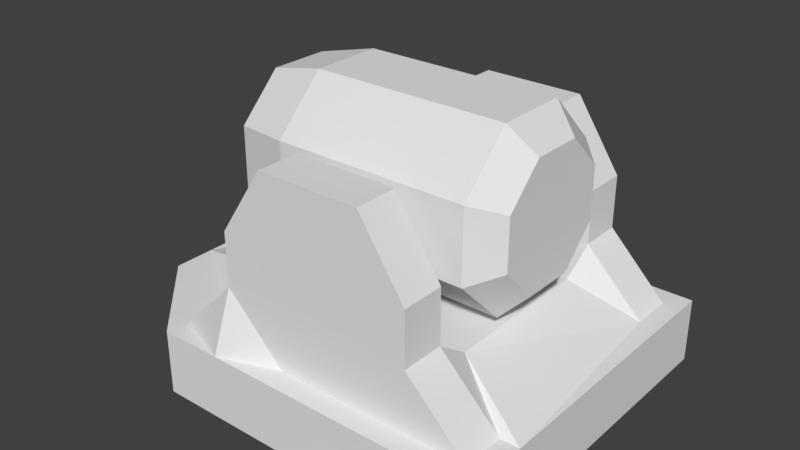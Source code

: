 # Source: TURRET_TowLauncher.blend  (saved by Blender 2.79.0; exported with 4.5.12 LTS)
import bpy
from mathutils import Matrix  # noqa: F401  (used for matrix-valued properties, if any)

bpy.ops.wm.read_factory_settings(use_empty=True)
scene = bpy.context.scene
scene.name = 'Scene'

# ---- collections
col_collection_1 = bpy.data.collections.new('Collection 1'); scene.collection.children.link(col_collection_1)

# ---- materials (node trees are filled in below, after node groups)
mat_material = bpy.data.materials.new('Material')
mat_material.alpha_threshold = 0.0
mat_material.use_transparent_shadow = False
mat_material.roughness = 0.5
mat_material.line_color = (0.0, 0.0, 0.0, 1.0)

# ---- material node trees

# ---- world
world_world = bpy.data.worlds.new('World'); scene.world = world_world
world_world.color = (0.05088, 0.05088, 0.05088)
world_world.use_sun_shadow = False
world_world.sun_shadow_jitter_overblur = 0.0
world_world.cycles.sampling_method = 'MANUAL'

# ---- meshes
me_cylinder = bpy.data.meshes.new('Cylinder')
me_cylinder.from_pydata([(-0.1796, 0.1595, 0.1124), (-0.1796, 0.06608, 0.2058), (-0.1796, -0.06608, 0.2058), (-0.1796, -0.1595, 0.1124), (-0.1796, -0.1595, -0.0198), (-0.1796, -0.06608, -0.1133), (-0.1796, 0.06608, -0.1133), (-0.1796, 0.1595, -0.0198), (-0.2887, 0.05552, 0.1803), (-0.2887, 0.134, 0.1018), (-0.2887, -0.05552, 0.1803), (-0.2887, -0.134, 0.1018), (-0.2887, -0.134, -0.009238), (-0.2887, -0.05552, -0.08775), (-0.2887, 0.05552, -0.08775), (-0.2887, 0.134, -0.009238), (-0.2979, 0.04005, 0.143), (-0.2979, 0.09668, 0.08633), (-0.2979, -0.04005, 0.143), (-0.2979, -0.09668, 0.08633), (-0.2979, -0.09668, 0.006235), (-0.2979, -0.04005, -0.0504), (-0.2979, 0.04005, -0.0504), (-0.2979, 0.09668, 0.006235), (-0.1727, 0.04005, 0.143), (-0.1727, 0.09668, 0.08633), (-0.1727, -0.04005, 0.143), (-0.1727, -0.09668, 0.08633), (-0.1727, -0.09668, 0.006235), (-0.1727, -0.04005, -0.0504), (-0.1727, 0.04005, -0.0504), (-0.1727, 0.09668, 0.006235), (0.2262, 0.1133, 0.09321), (0.18, 0.1595, 0.1124), (0.2262, 0.04693, 0.1596), (0.18, 0.06608, 0.2058), (0.2262, -0.04693, 0.1596), (0.18, -0.06608, 0.2058), (0.2262, -0.1133, 0.09321), (0.18, -0.1595, 0.1124), (0.2262, -0.1133, -0.000651), (0.18, -0.1595, -0.0198), (0.2262, -0.04693, -0.06702), (0.18, -0.06608, -0.1133), (0.2262, 0.04693, -0.06702), (0.18, 0.06608, -0.1133), (0.2262, 0.1133, -0.000651), (0.18, 0.1595, -0.0198), (-0.003335, 0.2221, 0.07703), (-0.003335, -0.2221, 0.07703), (0.05148, 0.2221, 0.05432), (0.05148, -0.2221, 0.05432), (0.07418, 0.2221, -0.0004877), (0.07418, -0.2221, -0.0004877), (0.05148, 0.2221, -0.0553), (0.05148, -0.2221, -0.0553), (-0.003335, 0.2221, -0.078), (-0.003335, -0.2221, -0.078), (-0.05815, 0.2221, -0.0553), (-0.05815, -0.2221, -0.0553), (-0.08085, 0.2221, -0.0004877), (-0.08085, -0.2221, -0.0004877), (-0.05815, 0.2221, 0.05432), (-0.05815, -0.2221, 0.05432)], [], [(47, 7, 0, 33), (37, 2, 3, 39), (39, 3, 4, 41), (41, 4, 5, 43), (43, 5, 6, 45), (45, 6, 7, 47), (7, 6, 14, 15), (35, 1, 2, 37), (33, 0, 1, 35), (9, 15, 23, 17), (2, 1, 8, 10), (5, 4, 12, 13), (0, 7, 15, 9), (1, 0, 9, 8), (3, 2, 10, 11), (6, 5, 13, 14), (4, 3, 11, 12), (19, 18, 26, 27), (14, 13, 21, 22), (12, 11, 19, 20), (10, 8, 16, 18), (15, 14, 22, 23), (13, 12, 20, 21), (11, 10, 18, 19), (8, 9, 17, 16), (24, 25, 31, 30, 29, 28, 27, 26), (16, 17, 25, 24), (17, 23, 31, 25), (22, 21, 29, 30), (20, 19, 27, 28), (18, 16, 24, 26), (23, 22, 30, 31), (21, 20, 28, 29), (33, 35, 34, 32), (35, 37, 36, 34), (37, 39, 38, 36), (39, 41, 40, 38), (41, 43, 42, 40), (43, 45, 44, 42), (45, 47, 46, 44), (47, 33, 32, 46), (32, 34, 36, 38, 40, 42, 44, 46), (48, 49, 51, 50), (50, 51, 53, 52), (52, 53, 55, 54), (54, 55, 57, 56), (56, 57, 59, 58), (58, 59, 61, 60), (51, 49, 63, 61, 59, 57, 55, 53), (60, 61, 63, 62), (62, 63, 49, 48), (48, 50, 52, 54, 56, 58, 60, 62)])
me_cylinder.use_remesh_preserve_volume = False
me_cylinder.use_remesh_preserve_attributes = False
me_cylinder.use_mirror_vertex_groups = False
me_cylinder.update()
me_cube = bpy.data.meshes.new('Cube')
me_cube.from_pydata([(0.5427, 0.3234, 0.00378), (0.5427, -0.3234, 0.00378), (0.5427, 0.3234, 0.1245), (0.5427, -0.3234, 0.1245), (0.5427, 0.2829, 0.00378), (0.5427, 0.203, 0.00378), (0.5427, -0.203, 0.00378), (0.5427, -0.2829, 0.00378), (-0.237, -0.1215, 0.00378), (-0.237, -0.08716, 0.00378), (-0.237, 0.08716, 0.00378), (-0.237, 0.1215, 0.00378), (0.5427, 0.2829, 0.1245), (0.5427, 0.203, 0.1245), (0.5427, -0.203, 0.1245), (0.5427, -0.2829, 0.1245), (-0.237, -0.1215, 0.1245), (-0.237, -0.08716, 0.1245), (-0.237, 0.08716, 0.1245), (-0.237, 0.1215, 0.1245), (0.3969, 0.3234, 0.00378), (0.03828, 0.3234, 0.00378), (0.3969, -0.3234, 0.00378), (0.03828, -0.3234, 0.00378), (0.3969, 0.3234, 0.1245), (0.03828, 0.3234, 0.1245), (0.3969, -0.3234, 0.1245), (0.03828, -0.3234, 0.1245), (0.3969, 0.2829, 0.00378), (0.03828, 0.2829, 0.00378), (0.3969, 0.203, 0.00378), (0.03828, 0.203, 0.00378), (0.3969, -0.203, 0.00378), (0.03828, -0.203, 0.00378), (0.3969, -0.2829, 0.00378), (0.03828, -0.2829, 0.00378), (-0.07237, 0.2829, 0.1245), (0.03828, 0.2829, 0.2352), (0.1489, 0.2829, 0.1245), (0.03828, 0.3233, 0.1245), (0.3969, 0.2829, 0.2352), (0.5075, 0.2829, 0.1245), (0.3969, 0.3233, 0.1245), (0.2862, 0.2829, 0.1245), (0.03828, 0.203, 0.2352), (-0.07237, 0.203, 0.1245), (0.03828, 0.1421, 0.1936), (0.1489, 0.203, 0.1936), (0.5075, 0.203, 0.1245), (0.3969, 0.203, 0.2352), (0.2862, 0.203, 0.1936), (0.3969, 0.1421, 0.1936), (-0.07237, -0.203, 0.1245), (0.03828, -0.203, 0.2352), (0.1489, -0.203, 0.1936), (0.03828, -0.1421, 0.1936), (0.3969, -0.203, 0.2352), (0.5075, -0.203, 0.1245), (0.3969, -0.1421, 0.1936), (0.2862, -0.203, 0.1936), (0.03828, -0.2829, 0.2352), (-0.07237, -0.2829, 0.1245), (0.03828, -0.3233, 0.1245), (0.1489, -0.2829, 0.1245), (0.5075, -0.2829, 0.1245), (0.3969, -0.2829, 0.2352), (0.2862, -0.2829, 0.1245), (0.3969, -0.3233, 0.1245), (0.03828, 0.2829, 0.3341), (0.1227, 0.2829, 0.4606), (0.3124, 0.2829, 0.4606), (0.3969, 0.2829, 0.3341), (0.1227, 0.203, 0.4606), (0.03828, 0.203, 0.3341), (0.3969, 0.203, 0.3341), (0.3124, 0.203, 0.4606), (0.03828, -0.203, 0.3341), (0.1227, -0.203, 0.4606), (0.3124, -0.203, 0.4606), (0.3969, -0.203, 0.3341), (0.1227, -0.2829, 0.4606), (0.03828, -0.2829, 0.3341), (0.3969, -0.2829, 0.3341), (0.3124, -0.2829, 0.4606), (-0.07969, -0.3234, 0.00378), (-0.237, -0.1661, 0.00378), (-0.237, 0.1661, 0.00378), (-0.07969, 0.3234, 0.00378), (-0.237, -0.1661, 0.1245), (-0.07969, -0.3234, 0.1245), (-0.07969, 0.3234, 0.1245), (-0.237, 0.1661, 0.1245)], [], [(21, 29, 11, 86, 87), (7, 15, 3, 1), (85, 88, 16, 8), (25, 21, 87, 90), (62, 61, 16, 88, 89, 27), (35, 23, 84, 85, 8), (8, 16, 17, 9), (9, 17, 18, 10), (10, 18, 19, 11), (0, 2, 12, 4), (4, 12, 13, 5), (5, 13, 14, 6), (6, 14, 15, 7), (49, 40, 71, 74), (24, 25, 39, 38, 43, 42), (56, 59, 54, 53, 76, 77, 78, 79), (65, 56, 79, 82), (11, 19, 91, 86), (29, 31, 10, 11), (31, 33, 9, 10), (33, 35, 8, 9), (6, 7, 34, 32), (32, 34, 35, 33), (5, 6, 32, 30), (30, 32, 33, 31), (4, 5, 30, 28), (28, 30, 31, 29), (0, 4, 28, 20), (20, 28, 29, 21), (60, 63, 66, 65, 82, 83, 80, 81), (67, 66, 63, 62, 27, 26), (52, 17, 16, 61), (13, 48, 51, 58, 57, 14), (44, 47, 50, 49, 74, 75, 72, 73), (12, 41, 48, 13), (40, 43, 38, 37, 68, 69, 70, 71), (2, 0, 20, 24), (24, 20, 21, 25), (1, 3, 26, 22), (22, 26, 27, 23), (15, 64, 67, 26, 3), (7, 1, 22, 34), (34, 22, 23, 35), (53, 60, 81, 76), (37, 44, 73, 68), (14, 57, 64, 15), (78, 77, 80, 83), (51, 50, 47, 46, 55, 54, 59, 58), (2, 24, 42, 41, 12), (46, 45, 18, 17, 52, 55), (25, 90, 91, 19, 36, 39), (36, 37, 38, 39), (40, 41, 42, 43), (44, 45, 46, 47), (48, 49, 50, 51), (52, 53, 54, 55), (56, 57, 58, 59), (60, 61, 62, 63), (64, 65, 66, 67), (56, 65, 64, 57), (52, 61, 60, 53), (40, 49, 48, 41), (36, 45, 44, 37), (36, 19, 18, 45), (78, 83, 82, 79), (76, 81, 80, 77), (70, 75, 74, 71), (68, 73, 72, 69), (70, 69, 72, 75), (84, 89, 88, 85), (86, 91, 90, 87), (23, 27, 89, 84)])
me_cube.materials.append(mat_material)
me_cube.use_remesh_preserve_volume = False
me_cube.use_remesh_preserve_attributes = False
me_cube.use_mirror_vertex_groups = False
me_cube.update()

# ---- objects
ob_cylinder = bpy.data.objects.new('Cylinder', me_cylinder)
ob_cube = bpy.data.objects.new('Cube', me_cube)

# ---- transforms, parenting, visibility, modifiers, constraints
ob_cylinder.location = (0.2206, 0.0, 0.3324)
ob_cylinder.lineart.crease_threshold = 0.0
ob_cube.location = (0.0, 0.0, 0.0)
ob_cube.lock_rotations_4d = False
ob_cube.empty_display_type = 'ARROWS'
ob_cube.lineart.crease_threshold = 0.0

# ---- collection membership
col_collection_1.objects.link(ob_cylinder)
col_collection_1.objects.link(ob_cube)

# ---- scene / render settings (as saved in the file)
scene.frame_start = 1; scene.frame_end = 250; scene.frame_set(1)
scene.render.engine = 'BLENDER_EEVEE_NEXT'
scene.render.resolution_percentage = 50
scene.render.dither_intensity = 0.0
scene.cycles.use_denoising = False
scene.cycles.samples = 128
scene.cycles.sampling_pattern = 'TABULATED_SOBOL'
scene.cycles.use_adaptive_sampling = False
scene.cycles.use_light_tree = False
scene.cycles.blur_glossy = 0.0
scene.cycles.sample_clamp_indirect = 0.0
scene.view_settings.view_transform = 'Standard'
bpy.context.view_layer.update()

# ---- added for rendering (the .blend has no active camera and no usable light): camera, sun
cam_auto = bpy.data.cameras.new('AutoCamera')
cam_auto.lens = 50.0
cam_auto.sensor_width = 36.0
cam_auto.clip_end = 1000.0
ob_auto_camera = bpy.data.objects.new('AutoCamera', cam_auto)
scene.collection.objects.link(ob_auto_camera)
ob_auto_camera.location = (1.21254, -1.27159, 1.11871)
ob_auto_camera.rotation_euler = (1.09748, -7.21219e-08, 0.694738)
scene.camera = ob_auto_camera
light_auto_sun = bpy.data.lights.new('AutoSun', 'SUN')
light_auto_sun.energy = 3.0
light_auto_sun.angle = 0.0523599
ob_auto_sun = bpy.data.objects.new('AutoSun', light_auto_sun)
scene.collection.objects.link(ob_auto_sun)
ob_auto_sun.rotation_euler = (0.872665, 0.174533, 0.523599)
bpy.context.view_layer.update()
